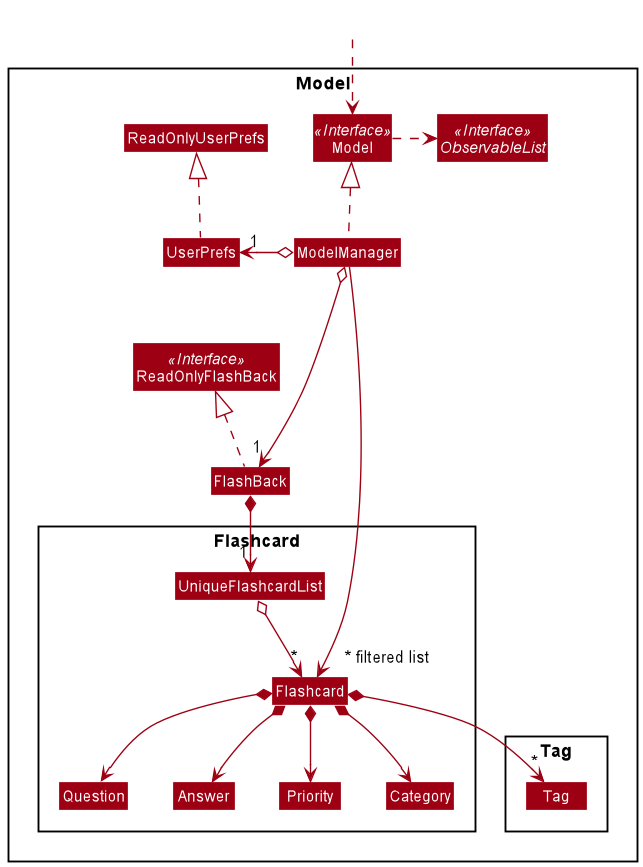

The diagram above was rendered by PlantUML. Its source (embedded in the PNG):
@startuml
!include style.puml
skinparam arrowThickness 1.1
skinparam arrowColor MODEL_COLOR
skinparam classBackgroundColor MODEL_COLOR

Package Model <<Rectangle>>{
Interface ReadOnlyFlashBack <<Interface>>
Interface Model <<Interface>>
Interface ObservableList <<Interface>>
Class FlashBack
Class ReadOnlyFlashBack
Class Model
Class ModelManager
Class UserPrefs
Class ReadOnlyUserPrefs

Package Flashcard {
Class Flashcard
Class Priority
Class Category
Class Question
Class Answer
Class UniqueFlashcardList
}

Package Tag {
Class Tag
}
}

Class HiddenOutside #FFFFFF
HiddenOutside ..> Model

FlashBack .up.|> ReadOnlyFlashBack

ModelManager .up.|> Model
Model .right..> ObservableList
ModelManager o---> "1" FlashBack
ModelManager o-left-> "1" UserPrefs
UserPrefs .up.|> ReadOnlyUserPrefs

FlashBack *--> "1" UniqueFlashcardList
UniqueFlashcardList o--> "*"Flashcard
Flashcard *--> Question
Flashcard *--> Answer
Flashcard *--> Category
Flashcard *--> Priority
Flashcard *--> "*" Tag

Question -[hidden]right-> Answer
Answer -[hidden]right-> Priority
Priority -[hidden]right-> Category

ModelManager -->" ~* filtered list" Flashcard
@enduml